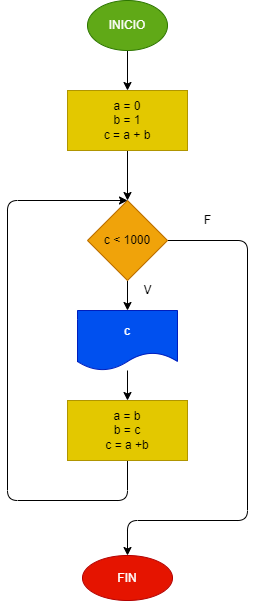

The diagram above was exported from draw.io. Its source (the exported page's mxGraphModel, read from the mxfile embedded in the PNG):
<mxGraphModel dx="936" dy="680" grid="1" gridSize="10" guides="1" tooltips="1" connect="1" arrows="1" fold="1" page="1" pageScale="1" pageWidth="827" pageHeight="1169" math="0" shadow="0">
  <root>
    <mxCell id="0" />
    <mxCell id="1" parent="0" />
    <mxCell id="4" value="" style="edgeStyle=none;html=1;" edge="1" parent="1" source="2" target="3">
      <mxGeometry relative="1" as="geometry" />
    </mxCell>
    <mxCell id="2" value="INICIO" style="ellipse;whiteSpace=wrap;html=1;fillColor=#60a917;fontColor=#ffffff;strokeColor=#2D7600;" vertex="1" parent="1">
      <mxGeometry x="320" width="80" height="50" as="geometry" />
    </mxCell>
    <mxCell id="6" value="" style="edgeStyle=none;html=1;" edge="1" parent="1" source="3" target="5">
      <mxGeometry relative="1" as="geometry" />
    </mxCell>
    <mxCell id="3" value="a = 0&lt;br&gt;b = 1&lt;br&gt;c = a + b" style="whiteSpace=wrap;html=1;fillColor=#e3c800;fontColor=#000000;strokeColor=#B09500;" vertex="1" parent="1">
      <mxGeometry x="300" y="90" width="120" height="60" as="geometry" />
    </mxCell>
    <mxCell id="8" value="" style="edgeStyle=none;html=1;" edge="1" parent="1" source="5" target="7">
      <mxGeometry relative="1" as="geometry" />
    </mxCell>
    <mxCell id="13" value="" style="edgeStyle=none;html=1;" edge="1" parent="1" source="5" target="12">
      <mxGeometry relative="1" as="geometry">
        <Array as="points">
          <mxPoint x="480" y="240" />
          <mxPoint x="480" y="520" />
          <mxPoint x="360" y="520" />
        </Array>
      </mxGeometry>
    </mxCell>
    <mxCell id="5" value="c &amp;lt; 1000" style="rhombus;whiteSpace=wrap;html=1;fillColor=#f0a30a;fontColor=#000000;strokeColor=#BD7000;" vertex="1" parent="1">
      <mxGeometry x="320" y="200" width="80" height="80" as="geometry" />
    </mxCell>
    <mxCell id="10" value="" style="edgeStyle=none;html=1;" edge="1" parent="1" source="7" target="9">
      <mxGeometry relative="1" as="geometry" />
    </mxCell>
    <mxCell id="7" value="c" style="shape=document;whiteSpace=wrap;html=1;boundedLbl=1;fillColor=#0050ef;fontColor=#ffffff;strokeColor=#001DBC;" vertex="1" parent="1">
      <mxGeometry x="310" y="310" width="100" height="60" as="geometry" />
    </mxCell>
    <mxCell id="11" style="edgeStyle=none;html=1;exitX=0.5;exitY=1;exitDx=0;exitDy=0;entryX=0.5;entryY=0;entryDx=0;entryDy=0;" edge="1" parent="1" source="9" target="5">
      <mxGeometry relative="1" as="geometry">
        <Array as="points">
          <mxPoint x="360" y="500" />
          <mxPoint x="240" y="500" />
          <mxPoint x="240" y="200" />
        </Array>
      </mxGeometry>
    </mxCell>
    <mxCell id="9" value="a = b&lt;br&gt;b = c&lt;br&gt;c = a +b" style="whiteSpace=wrap;html=1;fillColor=#e3c800;fontColor=#000000;strokeColor=#B09500;" vertex="1" parent="1">
      <mxGeometry x="300" y="400" width="120" height="60" as="geometry" />
    </mxCell>
    <mxCell id="12" value="FIN" style="ellipse;whiteSpace=wrap;html=1;fillColor=#e51400;fontColor=#ffffff;strokeColor=#B20000;" vertex="1" parent="1">
      <mxGeometry x="315" y="555" width="90" height="45" as="geometry" />
    </mxCell>
    <mxCell id="14" value="V" style="text;html=1;align=center;verticalAlign=middle;resizable=0;points=[];autosize=1;strokeColor=none;fillColor=none;" vertex="1" parent="1">
      <mxGeometry x="370" y="280" width="20" height="20" as="geometry" />
    </mxCell>
    <mxCell id="15" value="F" style="text;html=1;align=center;verticalAlign=middle;resizable=0;points=[];autosize=1;strokeColor=none;fillColor=none;" vertex="1" parent="1">
      <mxGeometry x="430" y="210" width="20" height="20" as="geometry" />
    </mxCell>
  </root>
</mxGraphModel>